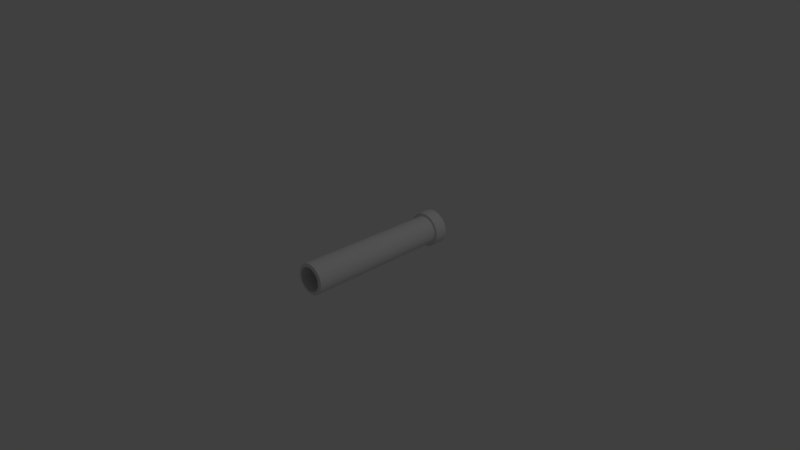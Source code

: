 # Source: untitled.blend  (saved by Blender 2.78.0; exported with 4.5.12 LTS)
import bpy
from mathutils import Matrix  # noqa: F401  (used for matrix-valued properties, if any)

bpy.ops.wm.read_factory_settings(use_empty=True)
scene = bpy.context.scene
scene.name = 'Scene'

# ---- collections
col_collection_1 = bpy.data.collections.new('Collection 1'); scene.collection.children.link(col_collection_1)

# ---- world
world_world = bpy.data.worlds.new('World'); scene.world = world_world
world_world.color = (0.05088, 0.05088, 0.05088)
world_world.use_sun_shadow = False
world_world.sun_shadow_jitter_overblur = 0.0
world_world.cycles.sampling_method = 'MANUAL'

# ---- cameras
cam_camera = bpy.data.cameras.new('Camera')
cam_camera.clip_end = 100.0
cam_camera.lens = 35.0
cam_camera.sensor_width = 32.0
cam_camera.sensor_height = 18.0
cam_camera.ortho_scale = 7.314
cam_camera.dof.focus_distance = 0.0
cam_camera.dof.aperture_fstop = 128.0

# ---- lights
light_lamp = bpy.data.lights.new('Lamp', 'POINT')
light_lamp.transmission_factor = 0.0
light_lamp.cutoff_distance = 30.0
light_lamp.energy = 100.0
light_lamp.shadow_buffer_clip_start = 1.001
light_lamp.shadow_soft_size = 0.1
light_lamp.shadow_maximum_resolution = 0.006
light_lamp.use_absolute_resolution = True

# ---- meshes
me_cylinder = bpy.data.meshes.new('Cylinder')
me_cylinder.from_pydata([(4.094e-08, 1.068, 0.2355), (0.04595, 1.068, 0.231), (0.09014, 1.068, 0.2176), (0.1309, 1.068, 0.1958), (0.1666, 1.068, 0.1666), (0.1958, 1.068, 0.1309), (0.2176, 1.068, 0.09014), (0.231, 1.068, 0.04595), (0.2355, 1.068, 2.744e-07), (0.231, 1.068, -0.04595), (0.2176, 1.068, -0.09014), (0.1958, 1.068, -0.1309), (0.1666, 1.068, -0.1666), (0.1309, 1.068, -0.1958), (0.09014, 1.068, -0.2176), (0.04595, 1.068, -0.231), (-3.581e-08, 1.068, -0.2355), (-0.04595, 1.068, -0.231), (-0.09014, 1.068, -0.2176), (-0.1309, 1.068, -0.1958), (-0.1666, 1.068, -0.1666), (-0.1958, 1.068, -0.1309), (-0.2176, 1.068, -0.09014), (-0.231, 1.068, -0.04595), (-0.2355, 1.068, 4.841e-07), (-0.231, 1.068, 0.04595), (-0.2176, 1.068, 0.09014), (-0.1958, 1.068, 0.1309), (-0.1666, 1.068, 0.1666), (-0.1309, 1.068, 0.1958), (-0.09014, 1.068, 0.2176), (-0.04595, 1.068, 0.231), (2.176e-08, 1.178, 0.1644), (0.03207, 1.178, 0.1612), (0.06291, 1.178, 0.1519), (0.09133, 1.178, 0.1367), (0.1162, 1.178, 0.1162), (0.1367, 1.178, 0.09133), (0.1519, 1.178, 0.06291), (0.1612, 1.178, 0.03207), (0.1644, 1.178, 2.881e-07), (0.1612, 1.178, -0.03207), (0.1519, 1.178, -0.06291), (0.1367, 1.178, -0.09133), (0.1162, 1.178, -0.1162), (0.09133, 1.178, -0.1367), (0.06291, 1.178, -0.1519), (0.03207, 1.178, -0.1612), (-3.581e-08, 1.178, -0.1644), (-0.03207, 1.178, -0.1612), (-0.06291, 1.178, -0.1519), (-0.09133, 1.178, -0.1367), (-0.1162, 1.178, -0.1162), (-0.1367, 1.178, -0.09133), (-0.1519, 1.178, -0.06291), (-0.1612, 1.178, -0.03207), (-0.1644, 1.178, 4.493e-07), (-0.1612, 1.178, 0.03207), (-0.1519, 1.178, 0.06291), (-0.1367, 1.178, 0.09133), (-0.1162, 1.178, 0.1162), (-0.09133, 1.178, 0.1367), (-0.06291, 1.178, 0.1519), (-0.03207, 1.178, 0.1612), (4.094e-08, 1.0, 0.2355), (0.04595, 1.0, 0.231), (0.04096, -0.9596, -0.2059), (0.03756, 1.0, -0.1888), (0.09014, 1.0, 0.2176), (0.08035, -0.9596, -0.194), (0.1309, 1.0, 0.1958), (0.07367, 1.0, -0.1778), (0.1666, 1.0, 0.1666), (0.1166, -0.9596, -0.1746), (0.1958, 1.0, 0.1309), (0.1069, 1.0, -0.1601), (0.2176, 1.0, 0.09014), (0.1485, -0.9596, -0.1485), (0.231, 1.0, 0.04595), (0.1361, 1.0, -0.1361), (0.2355, 1.0, 2.744e-07), (0.1746, -0.9596, -0.1166), (0.231, 1.0, -0.04595), (0.1601, 1.0, -0.1069), (0.2176, 1.0, -0.09014), (0.194, -0.9596, -0.08035), (0.1958, 1.0, -0.1309), (0.1778, 1.0, -0.07367), (0.1666, 1.0, -0.1666), (0.2059, -0.9596, -0.04096), (0.1309, 1.0, -0.1958), (0.1888, 1.0, -0.03755), (0.09014, 1.0, -0.2176), (0.21, -0.9596, 2.56e-07), (0.04595, 1.0, -0.231), (0.1925, 1.0, 2.709e-07), (-3.581e-08, 1.0, -0.2355), (0.2059, -0.9596, 0.04096), (-0.04595, 1.0, -0.231), (0.1888, 1.0, 0.03756), (-0.09014, 1.0, -0.2176), (0.194, -0.9596, 0.08035), (-0.1309, 1.0, -0.1958), (0.1778, 1.0, 0.07367), (-0.1666, 1.0, -0.1666), (0.1746, -0.9596, 0.1166), (-0.1958, 1.0, -0.1309), (0.1601, 1.0, 0.1069), (-0.2176, 1.0, -0.09014), (0.1485, -0.9596, 0.1485), (-0.231, 1.0, -0.04595), (0.1361, 1.0, 0.1361), (-0.2355, 1.0, 4.841e-07), (0.1166, -0.9596, 0.1746), (-0.231, 1.0, 0.04595), (0.1069, 1.0, 0.1601), (-0.2176, 1.0, 0.09014), (0.08035, -0.9596, 0.194), (-0.1958, 1.0, 0.1309), (0.07367, 1.0, 0.1778), (-0.1666, 1.0, 0.1666), (1.158e-08, -0.9596, 0.21), (-0.1309, 1.0, 0.1958), (0.04096, -0.9596, 0.2059), (-0.09014, 1.0, 0.2176), (0.03756, 1.0, 0.1888), (-0.04595, 1.0, 0.231), (1.268e-09, 1.0, 0.1925), (4.094e-08, 1.0, 0.2355), (0.04595, 1.0, 0.231), (0.09014, 1.0, 0.2176), (0.1309, 1.0, 0.1958), (0.1666, 1.0, 0.1666), (0.1958, 1.0, 0.1309), (0.2176, 1.0, 0.09014), (0.231, 1.0, 0.04595), (0.2355, 1.0, 2.744e-07), (0.231, 1.0, -0.04595), (0.2176, 1.0, -0.09014), (0.1958, 1.0, -0.1309), (0.1666, 1.0, -0.1666), (0.1309, 1.0, -0.1958), (0.09014, 1.0, -0.2176), (0.04595, 1.0, -0.231), (-3.581e-08, 1.0, -0.2355), (-0.04595, 1.0, -0.231), (-0.09014, 1.0, -0.2176), (-0.1309, 1.0, -0.1958), (-0.1666, 1.0, -0.1666), (-0.1958, 1.0, -0.1309), (-0.2176, 1.0, -0.09014), (-0.231, 1.0, -0.04595), (-0.2355, 1.0, 4.841e-07), (-0.231, 1.0, 0.04595), (-0.2176, 1.0, 0.09014), (-0.1958, 1.0, 0.1309), (-0.1666, 1.0, 0.1666), (-0.1309, 1.0, 0.1958), (-0.09014, 1.0, 0.2176), (-0.04595, 1.0, 0.231), (-4.445e-08, 1.0, -0.1925), (-4.445e-08, -0.9596, -0.21), (-0.03756, 1.0, -0.1888), (-0.04096, -0.9596, -0.2059), (-0.07367, 1.0, -0.1778), (-0.08035, -0.9596, -0.194), (-0.1069, 1.0, -0.1601), (-0.1166, -0.9596, -0.1746), (-0.1361, 1.0, -0.1361), (-0.1485, -0.9596, -0.1485), (-0.1601, 1.0, -0.1069), (-0.1746, -0.9596, -0.1166), (-0.1778, 1.0, -0.07367), (-0.194, -0.9596, -0.08035), (-0.1888, 1.0, -0.03755), (-0.2059, -0.9596, -0.04096), (-0.1925, 1.0, 4.565e-07), (-0.21, -0.9596, 4.533e-07), (-0.1888, 1.0, 0.03756), (-0.2059, -0.9596, 0.04096), (-0.1778, 1.0, 0.07367), (-0.194, -0.9596, 0.08035), (-0.1601, 1.0, 0.1069), (-0.1746, -0.9596, 0.1166), (-0.1361, 1.0, 0.1361), (-0.1485, -0.9596, 0.1485), (-0.1069, 1.0, 0.1601), (-0.1166, -0.9596, 0.1746), (-0.07367, 1.0, 0.1778), (-0.08035, -0.9596, 0.194), (-0.03755, 1.0, 0.1888), (-0.04096, -0.9596, 0.2059), (4.094e-08, 1.172, 0.2355), (0.04595, 1.172, 0.231), (0.09014, 1.172, 0.2176), (0.1309, 1.168, 0.1958), (0.1666, 1.172, 0.1666), (0.1958, 1.172, 0.1309), (0.2176, 1.172, 0.09014), (0.231, 1.172, 0.04595), (0.2355, 1.172, 2.878e-07), (0.231, 1.172, -0.04595), (0.2176, 1.172, -0.09014), (0.1958, 1.172, -0.1309), (0.1666, 1.172, -0.1666), (0.1309, 1.172, -0.1958), (0.09014, 1.172, -0.2176), (0.04595, 1.172, -0.231), (-3.581e-08, 1.172, -0.2355), (-0.04595, 1.172, -0.231), (-0.09014, 1.172, -0.2176), (-0.1309, 1.172, -0.1958), (-0.1666, 1.172, -0.1666), (-0.1958, 1.172, -0.1309), (-0.2176, 1.172, -0.09014), (-0.231, 1.172, -0.04595), (-0.2355, 1.172, 4.975e-07), (-0.231, 1.172, 0.04595), (-0.2176, 1.172, 0.09014), (-0.1958, 1.172, 0.1309), (-0.1666, 1.172, 0.1666), (-0.1309, 1.172, 0.1958), (-0.09014, 1.172, 0.2176), (-0.04595, 1.172, 0.231), (2.176e-08, -0.9714, 0.1644), (0.03207, -0.9714, 0.1612), (0.06291, -0.9714, 0.1519), (0.09133, -0.9714, 0.1367), (0.1162, -0.9714, 0.1162), (0.1367, -0.9714, 0.09133), (0.1519, -0.9714, 0.06291), (0.1612, -0.9714, 0.03207), (0.1644, -0.9714, 6.352e-07), (0.1612, -0.9714, -0.03207), (0.1519, -0.9714, -0.06291), (0.1367, -0.9714, -0.09133), (0.1162, -0.9714, -0.1162), (0.09133, -0.9714, -0.1367), (0.06291, -0.9714, -0.1519), (0.03207, -0.9714, -0.1612), (-3.581e-08, -0.9714, -0.1644), (-0.03207, -0.9714, -0.1612), (-0.06291, -0.9714, -0.1519), (-0.09133, -0.9714, -0.1367), (-0.1162, -0.9714, -0.1162), (-0.1367, -0.9714, -0.09133), (-0.1519, -0.9714, -0.06291), (-0.1612, -0.9714, -0.03207), (-0.1644, -0.9714, 7.964e-07), (-0.1612, -0.9714, 0.03207), (-0.1519, -0.9714, 0.06291), (-0.1367, -0.9714, 0.09133), (-0.1162, -0.9714, 0.1162), (-0.09133, -0.9714, 0.1367), (-0.06291, -0.9714, 0.1519), (-0.03207, -0.9714, 0.1612)], [], [(16, 96, 98, 17, 209, 208), (7, 78, 80, 8, 200, 199), (29, 122, 124, 30, 222, 221), (11, 86, 88, 12, 204, 203), (2, 68, 70, 3, 195, 194), (24, 112, 114, 25, 217, 216), (15, 94, 96, 16, 208, 207), (6, 76, 78, 7, 199, 198), (28, 120, 122, 29, 221, 220), (19, 102, 104, 20, 212, 211), (10, 84, 86, 11, 203, 202), (1, 65, 68, 2, 194, 193), (23, 110, 112, 24, 216, 215), (14, 92, 94, 15, 207, 206), (5, 74, 76, 6, 198, 197), (27, 118, 120, 28, 220, 219), (18, 100, 102, 19, 211, 210), (9, 82, 84, 10, 202, 201), (0, 64, 65, 1, 193, 192), (22, 108, 110, 23, 215, 214), (13, 90, 92, 14, 206, 205), (4, 72, 74, 5, 197, 196), (26, 116, 118, 27, 219, 218), (17, 98, 100, 18, 210, 209), (8, 80, 82, 9, 201, 200), (30, 124, 126, 31, 223, 222), (31, 126, 64, 0, 192, 223), (21, 106, 108, 22, 214, 213), (12, 88, 90, 13, 205, 204), (3, 70, 72, 4, 196, 195), (25, 114, 116, 26, 218, 217), (42, 43, 235, 234), (127, 121, 123, 125), (104, 102, 147, 148), (86, 84, 138, 139), (68, 65, 129, 130), (112, 110, 151, 152), (94, 92, 142, 143), (76, 74, 133, 134), (120, 118, 155, 156), (102, 100, 146, 147), (84, 82, 137, 138), (64, 126, 159, 128), (65, 64, 128, 129), (110, 108, 150, 151), (92, 90, 141, 142), (74, 72, 132, 133), (118, 116, 154, 155), (100, 98, 145, 146), (82, 80, 136, 137), (126, 124, 158, 159), (108, 106, 149, 150), (90, 88, 140, 141), (72, 70, 131, 132), (116, 114, 153, 154), (98, 96, 144, 145), (80, 78, 135, 136), (124, 122, 157, 158), (106, 104, 148, 149), (88, 86, 139, 140), (70, 68, 130, 131), (114, 112, 152, 153), (96, 94, 143, 144), (78, 76, 134, 135), (122, 120, 156, 157), (156, 155, 182, 184), (147, 146, 164, 166), (138, 137, 91, 87), (128, 159, 190, 127), (129, 128, 127, 125), (151, 150, 172, 174), (142, 141, 75, 71), (133, 132, 111, 107), (155, 154, 180, 182), (146, 145, 162, 164), (137, 136, 95, 91), (159, 158, 188, 190), (150, 149, 170, 172), (141, 140, 79, 75), (132, 131, 115, 111), (154, 153, 178, 180), (145, 144, 160, 162), (136, 135, 99, 95), (158, 157, 186, 188), (149, 148, 168, 170), (140, 139, 83, 79), (131, 130, 119, 115), (153, 152, 176, 178), (144, 143, 67, 160), (135, 134, 103, 99), (157, 156, 184, 186), (148, 147, 166, 168), (139, 138, 87, 83), (130, 129, 125, 119), (152, 151, 174, 176), (143, 142, 71, 67), (134, 133, 107, 103), (125, 123, 117, 119), (119, 117, 113, 115), (115, 113, 109, 111), (111, 109, 105, 107), (107, 105, 101, 103), (103, 101, 97, 99), (99, 97, 93, 95), (95, 93, 89, 91), (91, 89, 85, 87), (87, 85, 81, 83), (83, 81, 77, 79), (79, 77, 73, 75), (75, 73, 69, 71), (71, 69, 66, 67), (67, 66, 161, 160), (160, 161, 163, 162), (162, 163, 165, 164), (164, 165, 167, 166), (166, 167, 169, 168), (168, 169, 171, 170), (170, 171, 173, 172), (172, 173, 175, 174), (174, 175, 177, 176), (176, 177, 179, 178), (178, 179, 181, 180), (180, 181, 183, 182), (182, 183, 185, 184), (184, 185, 187, 186), (186, 187, 189, 188), (188, 189, 191, 190), (190, 191, 121, 127), (33, 32, 192, 193), (34, 33, 193, 194), (35, 34, 194, 195), (36, 35, 195, 196), (37, 36, 196, 197), (38, 37, 197, 198), (39, 38, 198, 199), (40, 39, 199, 200), (41, 40, 200, 201), (42, 41, 201, 202), (43, 42, 202, 203), (44, 43, 203, 204), (45, 44, 204, 205), (46, 45, 205, 206), (47, 46, 206, 207), (48, 47, 207, 208), (49, 48, 208, 209), (50, 49, 209, 210), (51, 50, 210, 211), (52, 51, 211, 212), (53, 52, 212, 213), (54, 53, 213, 214), (55, 54, 214, 215), (56, 55, 215, 216), (57, 56, 216, 217), (58, 57, 217, 218), (59, 58, 218, 219), (60, 59, 219, 220), (61, 60, 220, 221), (62, 61, 221, 222), (63, 62, 222, 223), (32, 63, 223, 192), (56, 57, 249, 248), (43, 44, 236, 235), (57, 58, 250, 249), (44, 45, 237, 236), (58, 59, 251, 250), (45, 46, 238, 237), (32, 33, 225, 224), (59, 60, 252, 251), (46, 47, 239, 238), (33, 34, 226, 225), (60, 61, 253, 252), (47, 48, 240, 239), (34, 35, 227, 226), (61, 62, 254, 253), (48, 49, 241, 240), (35, 36, 228, 227), (62, 63, 255, 254), (49, 50, 242, 241), (36, 37, 229, 228), (63, 32, 224, 255), (50, 51, 243, 242), (37, 38, 230, 229), (51, 52, 244, 243), (38, 39, 231, 230), (52, 53, 245, 244), (39, 40, 232, 231), (53, 54, 246, 245), (40, 41, 233, 232), (54, 55, 247, 246), (41, 42, 234, 233), (55, 56, 248, 247), (121, 191, 255, 224), (123, 121, 224, 225), (113, 117, 226, 227), (109, 113, 227, 228), (105, 109, 228, 229), (117, 123, 225, 226), (101, 105, 229, 230), (97, 101, 230, 231), (93, 97, 231, 232), (89, 93, 232, 233), (85, 89, 233, 234), (81, 85, 234, 235), (77, 81, 235, 236), (73, 77, 236, 237), (69, 73, 237, 238), (66, 69, 238, 239), (161, 66, 239, 240), (163, 161, 240, 241), (165, 163, 241, 242), (167, 165, 242, 243), (169, 167, 243, 244), (171, 169, 244, 245), (173, 171, 245, 246), (175, 173, 246, 247), (177, 175, 247, 248), (179, 177, 248, 249), (181, 179, 249, 250), (183, 181, 250, 251), (185, 183, 251, 252), (187, 185, 252, 253), (189, 187, 253, 254), (191, 189, 254, 255), (20, 104, 106, 21, 213, 212), (220, 28, 120), (118, 219, 27), (116, 218, 26), (217, 114, 25), (24, 112, 216), (23, 110, 215), (214, 22, 108), (213, 21, 106), (20, 212, 104), (211, 19, 102), (210, 18, 100), (17, 209, 98), (208, 16, 96), (207, 15, 94), (206, 14, 92), (205, 13, 90)])
me_cylinder.use_remesh_preserve_volume = False
me_cylinder.use_remesh_preserve_attributes = False
me_cylinder.use_mirror_vertex_groups = False
me_cylinder.update()

# ---- objects
ob_cylinder = bpy.data.objects.new('Cylinder', me_cylinder)
ob_lamp = bpy.data.objects.new('Lamp', light_lamp)
ob_camera = bpy.data.objects.new('Camera', cam_camera)

# ---- transforms, parenting, visibility, modifiers, constraints
ob_cylinder.location = (0.0, 0.0, 0.0)
ob_cylinder.lineart.crease_threshold = 0.0
ob_lamp.location = (4.076, 1.005, 5.904)
ob_lamp.rotation_euler = (0.6503, 0.05522, 1.866)
ob_lamp.lock_rotations_4d = False
ob_lamp.empty_display_type = 'ARROWS'
ob_lamp.color = (0.0, 0.0, 0.0, 0.0)
ob_lamp.lineart.crease_threshold = 0.0
ob_camera.location = (7.481, -6.508, 5.344)
ob_camera.rotation_euler = (1.109, 0.0, 0.8149)
ob_camera.lock_rotations_4d = False
ob_camera.empty_display_type = 'ARROWS'
ob_camera.color = (0.0, 0.0, 0.0, 0.0)
ob_camera.display_type = 'WIRE'
ob_camera.lineart.crease_threshold = 0.0

# ---- collection membership
col_collection_1.objects.link(ob_cylinder)
col_collection_1.objects.link(ob_lamp)
col_collection_1.objects.link(ob_camera)

# ---- scene / render settings (as saved in the file)
scene.camera = ob_camera
scene.frame_start = 1; scene.frame_end = 250; scene.frame_set(1)
scene.render.engine = 'BLENDER_EEVEE_NEXT'
scene.render.resolution_percentage = 50
scene.render.dither_intensity = 0.0
scene.cycles.use_denoising = False
scene.cycles.samples = 128
scene.cycles.sampling_pattern = 'TABULATED_SOBOL'
scene.cycles.light_sampling_threshold = 0.0
scene.cycles.use_adaptive_sampling = False
scene.cycles.use_light_tree = False
scene.cycles.blur_glossy = 0.0
scene.cycles.sample_clamp_indirect = 0.0
scene.view_settings.view_transform = 'Standard'
bpy.context.view_layer.update()
